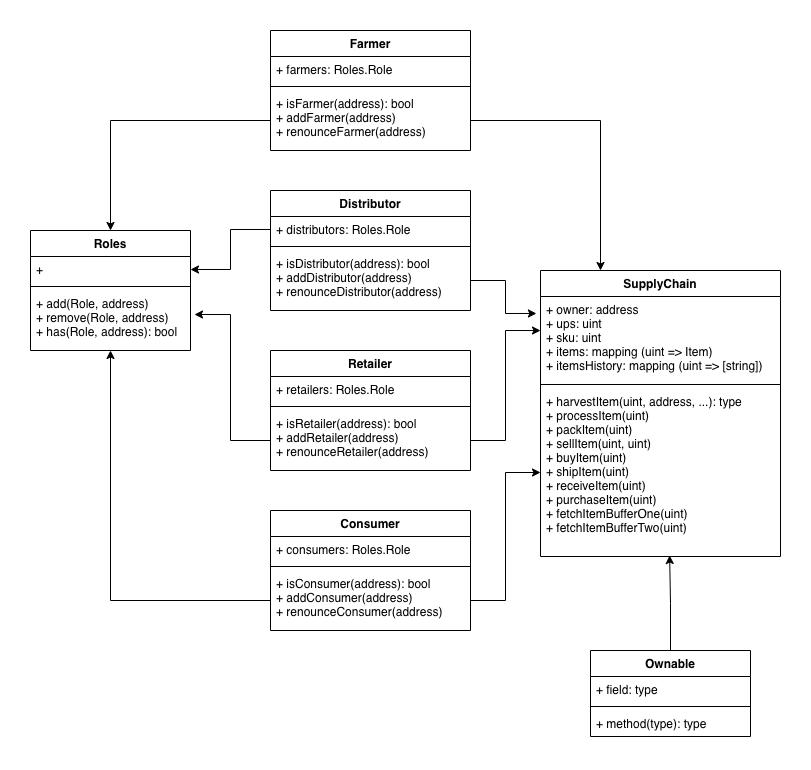

The diagram above was exported from draw.io. Its source (the exported page's mxGraphModel, read from the mxfile embedded in the PNG):
<mxGraphModel dx="1106" dy="852" grid="1" gridSize="10" guides="1" tooltips="1" connect="1" arrows="1" fold="1" page="1" pageScale="1" pageWidth="850" pageHeight="1100" math="0" shadow="0" extFonts="Permanent Marker^https://fonts.googleapis.com/css?family=Permanent+Marker">
  <root>
    <mxCell id="0" />
    <mxCell id="1" parent="0" />
    <mxCell id="yV2hcoTUfbiz0Nl5seP8-3" value="Roles" style="swimlane;fontStyle=1;align=center;verticalAlign=top;childLayout=stackLayout;horizontal=1;startSize=26;horizontalStack=0;resizeParent=1;resizeParentMax=0;resizeLast=0;collapsible=1;marginBottom=0;" parent="1" vertex="1">
      <mxGeometry x="40" y="240" width="160" height="120" as="geometry" />
    </mxCell>
    <mxCell id="yV2hcoTUfbiz0Nl5seP8-4" value="+" style="text;strokeColor=none;fillColor=none;align=left;verticalAlign=top;spacingLeft=4;spacingRight=4;overflow=hidden;rotatable=0;points=[[0,0.5],[1,0.5]];portConstraint=eastwest;" parent="yV2hcoTUfbiz0Nl5seP8-3" vertex="1">
      <mxGeometry y="26" width="160" height="26" as="geometry" />
    </mxCell>
    <mxCell id="yV2hcoTUfbiz0Nl5seP8-5" value="" style="line;strokeWidth=1;fillColor=none;align=left;verticalAlign=middle;spacingTop=-1;spacingLeft=3;spacingRight=3;rotatable=0;labelPosition=right;points=[];portConstraint=eastwest;" parent="yV2hcoTUfbiz0Nl5seP8-3" vertex="1">
      <mxGeometry y="52" width="160" height="8" as="geometry" />
    </mxCell>
    <mxCell id="yV2hcoTUfbiz0Nl5seP8-6" value="+ add(Role, address)&#10;+ remove(Role, address)&#10;+ has(Role, address): bool" style="text;strokeColor=none;fillColor=none;align=left;verticalAlign=top;spacingLeft=4;spacingRight=4;overflow=hidden;rotatable=0;points=[[0,0.5],[1,0.5]];portConstraint=eastwest;" parent="yV2hcoTUfbiz0Nl5seP8-3" vertex="1">
      <mxGeometry y="60" width="160" height="60" as="geometry" />
    </mxCell>
    <mxCell id="yV2hcoTUfbiz0Nl5seP8-7" value="SupplyChain" style="swimlane;fontStyle=1;align=center;verticalAlign=top;childLayout=stackLayout;horizontal=1;startSize=26;horizontalStack=0;resizeParent=1;resizeParentMax=0;resizeLast=0;collapsible=1;marginBottom=0;" parent="1" vertex="1">
      <mxGeometry x="550" y="280" width="240" height="286" as="geometry" />
    </mxCell>
    <mxCell id="yV2hcoTUfbiz0Nl5seP8-8" value="+ owner: address&#10;+ ups: uint&#10;+ sku: uint&#10;+ items: mapping (uint =&gt; Item)&#10;+ itemsHistory: mapping (uint =&gt; [string])" style="text;strokeColor=none;fillColor=none;align=left;verticalAlign=top;spacingLeft=4;spacingRight=4;overflow=hidden;rotatable=0;points=[[0,0.5],[1,0.5]];portConstraint=eastwest;" parent="yV2hcoTUfbiz0Nl5seP8-7" vertex="1">
      <mxGeometry y="26" width="240" height="84" as="geometry" />
    </mxCell>
    <mxCell id="yV2hcoTUfbiz0Nl5seP8-9" value="" style="line;strokeWidth=1;fillColor=none;align=left;verticalAlign=middle;spacingTop=-1;spacingLeft=3;spacingRight=3;rotatable=0;labelPosition=right;points=[];portConstraint=eastwest;" parent="yV2hcoTUfbiz0Nl5seP8-7" vertex="1">
      <mxGeometry y="110" width="240" height="8" as="geometry" />
    </mxCell>
    <mxCell id="yV2hcoTUfbiz0Nl5seP8-10" value="+ harvestItem(uint, address, ...): type&#10;+ processItem(uint)&#10;+ packItem(uint)&#10;+ sellItem(uint, uint)&#10;+ buyItem(uint)&#10;+ shipItem(uint)&#10;+ receiveItem(uint)&#10;+ purchaseItem(uint)&#10;+ fetchItemBufferOne(uint)&#10;+ fetchItemBufferTwo(uint)" style="text;strokeColor=none;fillColor=none;align=left;verticalAlign=top;spacingLeft=4;spacingRight=4;overflow=hidden;rotatable=0;points=[[0,0.5],[1,0.5]];portConstraint=eastwest;" parent="yV2hcoTUfbiz0Nl5seP8-7" vertex="1">
      <mxGeometry y="118" width="240" height="168" as="geometry" />
    </mxCell>
    <mxCell id="Zhj8UZR4g0XHof9zn4sC-11" style="edgeStyle=orthogonalEdgeStyle;rounded=0;orthogonalLoop=1;jettySize=auto;html=1;entryX=0.538;entryY=0.994;entryDx=0;entryDy=0;entryPerimeter=0;" edge="1" parent="1" source="yV2hcoTUfbiz0Nl5seP8-11" target="yV2hcoTUfbiz0Nl5seP8-10">
      <mxGeometry relative="1" as="geometry" />
    </mxCell>
    <mxCell id="yV2hcoTUfbiz0Nl5seP8-11" value="Ownable" style="swimlane;fontStyle=1;align=center;verticalAlign=top;childLayout=stackLayout;horizontal=1;startSize=26;horizontalStack=0;resizeParent=1;resizeParentMax=0;resizeLast=0;collapsible=1;marginBottom=0;" parent="1" vertex="1">
      <mxGeometry x="600" y="660" width="160" height="86" as="geometry" />
    </mxCell>
    <mxCell id="yV2hcoTUfbiz0Nl5seP8-12" value="+ field: type" style="text;strokeColor=none;fillColor=none;align=left;verticalAlign=top;spacingLeft=4;spacingRight=4;overflow=hidden;rotatable=0;points=[[0,0.5],[1,0.5]];portConstraint=eastwest;" parent="yV2hcoTUfbiz0Nl5seP8-11" vertex="1">
      <mxGeometry y="26" width="160" height="26" as="geometry" />
    </mxCell>
    <mxCell id="yV2hcoTUfbiz0Nl5seP8-13" value="" style="line;strokeWidth=1;fillColor=none;align=left;verticalAlign=middle;spacingTop=-1;spacingLeft=3;spacingRight=3;rotatable=0;labelPosition=right;points=[];portConstraint=eastwest;" parent="yV2hcoTUfbiz0Nl5seP8-11" vertex="1">
      <mxGeometry y="52" width="160" height="8" as="geometry" />
    </mxCell>
    <mxCell id="yV2hcoTUfbiz0Nl5seP8-14" value="+ method(type): type" style="text;strokeColor=none;fillColor=none;align=left;verticalAlign=top;spacingLeft=4;spacingRight=4;overflow=hidden;rotatable=0;points=[[0,0.5],[1,0.5]];portConstraint=eastwest;" parent="yV2hcoTUfbiz0Nl5seP8-11" vertex="1">
      <mxGeometry y="60" width="160" height="26" as="geometry" />
    </mxCell>
    <mxCell id="yV2hcoTUfbiz0Nl5seP8-15" value="Farmer" style="swimlane;fontStyle=1;align=center;verticalAlign=top;childLayout=stackLayout;horizontal=1;startSize=26;horizontalStack=0;resizeParent=1;resizeParentMax=0;resizeLast=0;collapsible=1;marginBottom=0;" parent="1" vertex="1">
      <mxGeometry x="280" y="40" width="200" height="120" as="geometry" />
    </mxCell>
    <mxCell id="yV2hcoTUfbiz0Nl5seP8-16" value="+ farmers: Roles.Role" style="text;strokeColor=none;fillColor=none;align=left;verticalAlign=top;spacingLeft=4;spacingRight=4;overflow=hidden;rotatable=0;points=[[0,0.5],[1,0.5]];portConstraint=eastwest;" parent="yV2hcoTUfbiz0Nl5seP8-15" vertex="1">
      <mxGeometry y="26" width="200" height="26" as="geometry" />
    </mxCell>
    <mxCell id="yV2hcoTUfbiz0Nl5seP8-17" value="" style="line;strokeWidth=1;fillColor=none;align=left;verticalAlign=middle;spacingTop=-1;spacingLeft=3;spacingRight=3;rotatable=0;labelPosition=right;points=[];portConstraint=eastwest;" parent="yV2hcoTUfbiz0Nl5seP8-15" vertex="1">
      <mxGeometry y="52" width="200" height="8" as="geometry" />
    </mxCell>
    <mxCell id="yV2hcoTUfbiz0Nl5seP8-18" value="+ isFarmer(address): bool&#10;+ addFarmer(address)&#10;+ renounceFarmer(address)" style="text;strokeColor=none;fillColor=none;align=left;verticalAlign=top;spacingLeft=4;spacingRight=4;overflow=hidden;rotatable=0;points=[[0,0.5],[1,0.5]];portConstraint=eastwest;" parent="yV2hcoTUfbiz0Nl5seP8-15" vertex="1">
      <mxGeometry y="60" width="200" height="60" as="geometry" />
    </mxCell>
    <mxCell id="yV2hcoTUfbiz0Nl5seP8-19" value="Distributor" style="swimlane;fontStyle=1;align=center;verticalAlign=top;childLayout=stackLayout;horizontal=1;startSize=26;horizontalStack=0;resizeParent=1;resizeParentMax=0;resizeLast=0;collapsible=1;marginBottom=0;" parent="1" vertex="1">
      <mxGeometry x="280" y="200" width="200" height="120" as="geometry" />
    </mxCell>
    <mxCell id="yV2hcoTUfbiz0Nl5seP8-20" value="+ distributors: Roles.Role" style="text;strokeColor=none;fillColor=none;align=left;verticalAlign=top;spacingLeft=4;spacingRight=4;overflow=hidden;rotatable=0;points=[[0,0.5],[1,0.5]];portConstraint=eastwest;" parent="yV2hcoTUfbiz0Nl5seP8-19" vertex="1">
      <mxGeometry y="26" width="200" height="26" as="geometry" />
    </mxCell>
    <mxCell id="yV2hcoTUfbiz0Nl5seP8-21" value="" style="line;strokeWidth=1;fillColor=none;align=left;verticalAlign=middle;spacingTop=-1;spacingLeft=3;spacingRight=3;rotatable=0;labelPosition=right;points=[];portConstraint=eastwest;" parent="yV2hcoTUfbiz0Nl5seP8-19" vertex="1">
      <mxGeometry y="52" width="200" height="8" as="geometry" />
    </mxCell>
    <mxCell id="yV2hcoTUfbiz0Nl5seP8-22" value="+ isDistributor(address): bool&#10;+ addDistributor(address)&#10;+ renounceDistributor(address)" style="text;strokeColor=none;fillColor=none;align=left;verticalAlign=top;spacingLeft=4;spacingRight=4;overflow=hidden;rotatable=0;points=[[0,0.5],[1,0.5]];portConstraint=eastwest;" parent="yV2hcoTUfbiz0Nl5seP8-19" vertex="1">
      <mxGeometry y="60" width="200" height="60" as="geometry" />
    </mxCell>
    <mxCell id="yV2hcoTUfbiz0Nl5seP8-23" value="Retailer" style="swimlane;fontStyle=1;align=center;verticalAlign=top;childLayout=stackLayout;horizontal=1;startSize=26;horizontalStack=0;resizeParent=1;resizeParentMax=0;resizeLast=0;collapsible=1;marginBottom=0;" parent="1" vertex="1">
      <mxGeometry x="280" y="360" width="200" height="120" as="geometry" />
    </mxCell>
    <mxCell id="yV2hcoTUfbiz0Nl5seP8-24" value="+ retailers: Roles.Role" style="text;strokeColor=none;fillColor=none;align=left;verticalAlign=top;spacingLeft=4;spacingRight=4;overflow=hidden;rotatable=0;points=[[0,0.5],[1,0.5]];portConstraint=eastwest;" parent="yV2hcoTUfbiz0Nl5seP8-23" vertex="1">
      <mxGeometry y="26" width="200" height="26" as="geometry" />
    </mxCell>
    <mxCell id="yV2hcoTUfbiz0Nl5seP8-25" value="" style="line;strokeWidth=1;fillColor=none;align=left;verticalAlign=middle;spacingTop=-1;spacingLeft=3;spacingRight=3;rotatable=0;labelPosition=right;points=[];portConstraint=eastwest;" parent="yV2hcoTUfbiz0Nl5seP8-23" vertex="1">
      <mxGeometry y="52" width="200" height="8" as="geometry" />
    </mxCell>
    <mxCell id="yV2hcoTUfbiz0Nl5seP8-26" value="+ isRetailer(address): bool&#10;+ addRetailer(address)&#10;+ renounceRetailer(address)" style="text;strokeColor=none;fillColor=none;align=left;verticalAlign=top;spacingLeft=4;spacingRight=4;overflow=hidden;rotatable=0;points=[[0,0.5],[1,0.5]];portConstraint=eastwest;" parent="yV2hcoTUfbiz0Nl5seP8-23" vertex="1">
      <mxGeometry y="60" width="200" height="60" as="geometry" />
    </mxCell>
    <mxCell id="yV2hcoTUfbiz0Nl5seP8-27" value="Consumer" style="swimlane;fontStyle=1;align=center;verticalAlign=top;childLayout=stackLayout;horizontal=1;startSize=26;horizontalStack=0;resizeParent=1;resizeParentMax=0;resizeLast=0;collapsible=1;marginBottom=0;" parent="1" vertex="1">
      <mxGeometry x="280" y="520" width="200" height="120" as="geometry" />
    </mxCell>
    <mxCell id="yV2hcoTUfbiz0Nl5seP8-28" value="+ consumers: Roles.Role" style="text;strokeColor=none;fillColor=none;align=left;verticalAlign=top;spacingLeft=4;spacingRight=4;overflow=hidden;rotatable=0;points=[[0,0.5],[1,0.5]];portConstraint=eastwest;" parent="yV2hcoTUfbiz0Nl5seP8-27" vertex="1">
      <mxGeometry y="26" width="200" height="26" as="geometry" />
    </mxCell>
    <mxCell id="yV2hcoTUfbiz0Nl5seP8-29" value="" style="line;strokeWidth=1;fillColor=none;align=left;verticalAlign=middle;spacingTop=-1;spacingLeft=3;spacingRight=3;rotatable=0;labelPosition=right;points=[];portConstraint=eastwest;" parent="yV2hcoTUfbiz0Nl5seP8-27" vertex="1">
      <mxGeometry y="52" width="200" height="8" as="geometry" />
    </mxCell>
    <mxCell id="yV2hcoTUfbiz0Nl5seP8-30" value="+ isConsumer(address): bool&#10;+ addConsumer(address)&#10;+ renounceConsumer(address)" style="text;strokeColor=none;fillColor=none;align=left;verticalAlign=top;spacingLeft=4;spacingRight=4;overflow=hidden;rotatable=0;points=[[0,0.5],[1,0.5]];portConstraint=eastwest;" parent="yV2hcoTUfbiz0Nl5seP8-27" vertex="1">
      <mxGeometry y="60" width="200" height="60" as="geometry" />
    </mxCell>
    <mxCell id="Zhj8UZR4g0XHof9zn4sC-1" style="edgeStyle=orthogonalEdgeStyle;rounded=0;orthogonalLoop=1;jettySize=auto;html=1;exitX=1;exitY=0.5;exitDx=0;exitDy=0;entryX=0;entryY=0.405;entryDx=0;entryDy=0;entryPerimeter=0;" edge="1" parent="1" source="yV2hcoTUfbiz0Nl5seP8-26" target="yV2hcoTUfbiz0Nl5seP8-8">
      <mxGeometry relative="1" as="geometry" />
    </mxCell>
    <mxCell id="Zhj8UZR4g0XHof9zn4sC-2" style="edgeStyle=orthogonalEdgeStyle;rounded=0;orthogonalLoop=1;jettySize=auto;html=1;exitX=1;exitY=0.5;exitDx=0;exitDy=0;entryX=-0.017;entryY=0.202;entryDx=0;entryDy=0;entryPerimeter=0;" edge="1" parent="1" source="yV2hcoTUfbiz0Nl5seP8-22" target="yV2hcoTUfbiz0Nl5seP8-8">
      <mxGeometry relative="1" as="geometry" />
    </mxCell>
    <mxCell id="Zhj8UZR4g0XHof9zn4sC-3" style="edgeStyle=orthogonalEdgeStyle;rounded=0;orthogonalLoop=1;jettySize=auto;html=1;exitX=1;exitY=0.5;exitDx=0;exitDy=0;entryX=0.25;entryY=0;entryDx=0;entryDy=0;" edge="1" parent="1" source="yV2hcoTUfbiz0Nl5seP8-18" target="yV2hcoTUfbiz0Nl5seP8-7">
      <mxGeometry relative="1" as="geometry" />
    </mxCell>
    <mxCell id="Zhj8UZR4g0XHof9zn4sC-4" style="edgeStyle=orthogonalEdgeStyle;rounded=0;orthogonalLoop=1;jettySize=auto;html=1;exitX=1;exitY=0.5;exitDx=0;exitDy=0;entryX=0;entryY=0.5;entryDx=0;entryDy=0;" edge="1" parent="1" source="yV2hcoTUfbiz0Nl5seP8-30" target="yV2hcoTUfbiz0Nl5seP8-10">
      <mxGeometry relative="1" as="geometry" />
    </mxCell>
    <mxCell id="Zhj8UZR4g0XHof9zn4sC-6" style="edgeStyle=orthogonalEdgeStyle;rounded=0;orthogonalLoop=1;jettySize=auto;html=1;exitX=0;exitY=0.5;exitDx=0;exitDy=0;entryX=0.5;entryY=1;entryDx=0;entryDy=0;entryPerimeter=0;" edge="1" parent="1" source="yV2hcoTUfbiz0Nl5seP8-30" target="yV2hcoTUfbiz0Nl5seP8-6">
      <mxGeometry relative="1" as="geometry" />
    </mxCell>
    <mxCell id="Zhj8UZR4g0XHof9zn4sC-7" style="edgeStyle=orthogonalEdgeStyle;rounded=0;orthogonalLoop=1;jettySize=auto;html=1;exitX=0;exitY=0.5;exitDx=0;exitDy=0;" edge="1" parent="1" source="yV2hcoTUfbiz0Nl5seP8-18" target="yV2hcoTUfbiz0Nl5seP8-3">
      <mxGeometry relative="1" as="geometry" />
    </mxCell>
    <mxCell id="Zhj8UZR4g0XHof9zn4sC-9" style="edgeStyle=orthogonalEdgeStyle;rounded=0;orthogonalLoop=1;jettySize=auto;html=1;exitX=0;exitY=0.5;exitDx=0;exitDy=0;entryX=1;entryY=0.5;entryDx=0;entryDy=0;" edge="1" parent="1" source="yV2hcoTUfbiz0Nl5seP8-20" target="yV2hcoTUfbiz0Nl5seP8-4">
      <mxGeometry relative="1" as="geometry" />
    </mxCell>
    <mxCell id="Zhj8UZR4g0XHof9zn4sC-10" style="edgeStyle=orthogonalEdgeStyle;rounded=0;orthogonalLoop=1;jettySize=auto;html=1;exitX=0;exitY=0.5;exitDx=0;exitDy=0;entryX=1.025;entryY=0.4;entryDx=0;entryDy=0;entryPerimeter=0;" edge="1" parent="1" source="yV2hcoTUfbiz0Nl5seP8-26" target="yV2hcoTUfbiz0Nl5seP8-6">
      <mxGeometry relative="1" as="geometry" />
    </mxCell>
  </root>
</mxGraphModel>